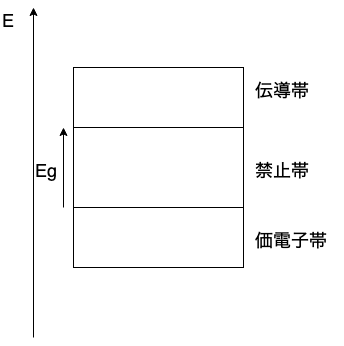

The diagram above was exported from draw.io. Its source (the exported page's mxGraphModel, read from the mxfile embedded in the PNG):
<mxGraphModel dx="946" dy="566" grid="1" gridSize="10" guides="1" tooltips="1" connect="1" arrows="1" fold="1" page="1" pageScale="1" pageWidth="827" pageHeight="1169" math="0" shadow="0">
  <root>
    <mxCell id="stoGC30uk3uiKY2HsSzb-0" />
    <mxCell id="stoGC30uk3uiKY2HsSzb-1" parent="stoGC30uk3uiKY2HsSzb-0" />
    <mxCell id="stoGC30uk3uiKY2HsSzb-2" value="" style="rounded=0;whiteSpace=wrap;html=1;fillColor=none;" vertex="1" parent="stoGC30uk3uiKY2HsSzb-1">
      <mxGeometry x="310" y="130" width="170" height="60" as="geometry" />
    </mxCell>
    <mxCell id="stoGC30uk3uiKY2HsSzb-3" value="" style="rounded=0;whiteSpace=wrap;html=1;fillColor=none;" vertex="1" parent="stoGC30uk3uiKY2HsSzb-1">
      <mxGeometry x="310" y="190" width="170" height="80" as="geometry" />
    </mxCell>
    <mxCell id="stoGC30uk3uiKY2HsSzb-4" value="" style="rounded=0;whiteSpace=wrap;html=1;fillColor=none;" vertex="1" parent="stoGC30uk3uiKY2HsSzb-1">
      <mxGeometry x="310" y="270" width="170" height="60" as="geometry" />
    </mxCell>
    <mxCell id="stoGC30uk3uiKY2HsSzb-5" value="" style="endArrow=classic;html=1;strokeWidth=1;" edge="1" parent="stoGC30uk3uiKY2HsSzb-1">
      <mxGeometry width="50" height="50" relative="1" as="geometry">
        <mxPoint x="270" y="400" as="sourcePoint" />
        <mxPoint x="270" y="70" as="targetPoint" />
      </mxGeometry>
    </mxCell>
    <mxCell id="stoGC30uk3uiKY2HsSzb-6" value="&lt;font style=&quot;font-size: 18px&quot;&gt;E&lt;/font&gt;" style="text;html=1;resizable=0;points=[];autosize=1;align=left;verticalAlign=top;spacingTop=-4;" vertex="1" parent="stoGC30uk3uiKY2HsSzb-1">
      <mxGeometry x="237" y="70" width="30" height="20" as="geometry" />
    </mxCell>
    <mxCell id="stoGC30uk3uiKY2HsSzb-7" value="&lt;font style=&quot;font-size: 18px&quot;&gt;伝導帯&lt;/font&gt;" style="text;html=1;resizable=0;points=[];autosize=1;align=left;verticalAlign=top;spacingTop=-4;" vertex="1" parent="stoGC30uk3uiKY2HsSzb-1">
      <mxGeometry x="490" y="140" width="70" height="20" as="geometry" />
    </mxCell>
    <mxCell id="stoGC30uk3uiKY2HsSzb-8" value="&lt;font style=&quot;font-size: 18px&quot;&gt;禁止帯&lt;/font&gt;" style="text;html=1;resizable=0;points=[];autosize=1;align=left;verticalAlign=top;spacingTop=-4;" vertex="1" parent="stoGC30uk3uiKY2HsSzb-1">
      <mxGeometry x="490" y="220" width="70" height="20" as="geometry" />
    </mxCell>
    <mxCell id="stoGC30uk3uiKY2HsSzb-9" value="&lt;font style=&quot;font-size: 18px&quot;&gt;価電子帯&lt;/font&gt;" style="text;html=1;resizable=0;points=[];autosize=1;align=left;verticalAlign=top;spacingTop=-4;" vertex="1" parent="stoGC30uk3uiKY2HsSzb-1">
      <mxGeometry x="490" y="290" width="90" height="20" as="geometry" />
    </mxCell>
    <mxCell id="stoGC30uk3uiKY2HsSzb-10" value="" style="endArrow=classic;html=1;strokeWidth=1;" edge="1" parent="stoGC30uk3uiKY2HsSzb-1">
      <mxGeometry width="50" height="50" relative="1" as="geometry">
        <mxPoint x="300" y="270" as="sourcePoint" />
        <mxPoint x="300" y="190" as="targetPoint" />
      </mxGeometry>
    </mxCell>
    <mxCell id="stoGC30uk3uiKY2HsSzb-12" value="&lt;font style=&quot;font-size: 18px&quot;&gt;Eg&lt;/font&gt;" style="text;html=1;resizable=0;points=[];autosize=1;align=left;verticalAlign=top;spacingTop=-4;" vertex="1" parent="stoGC30uk3uiKY2HsSzb-1">
      <mxGeometry x="270" y="220" width="40" height="20" as="geometry" />
    </mxCell>
  </root>
</mxGraphModel>